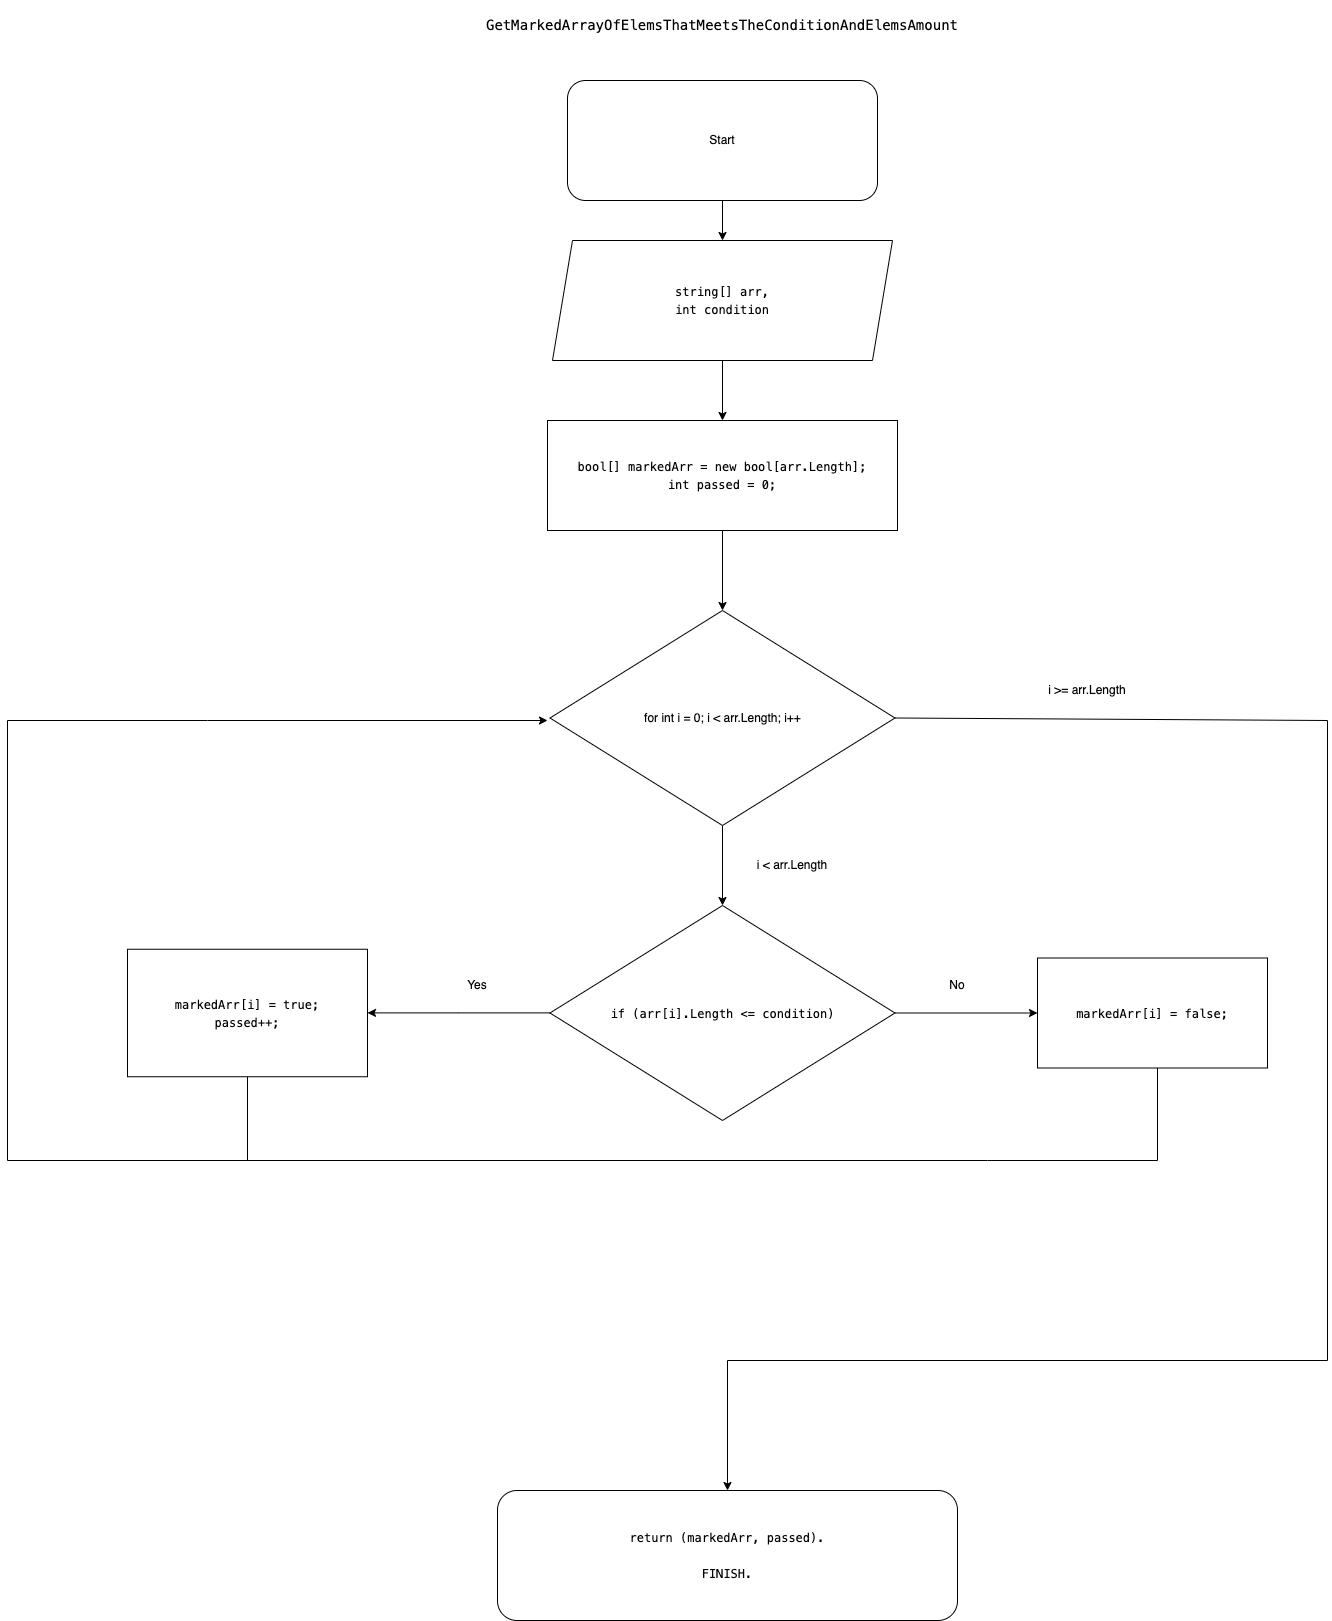

The diagram above was exported from draw.io. Its source (the exported page's mxGraphModel, read from the mxfile embedded in the PNG):
<mxGraphModel dx="4003" dy="1608" grid="1" gridSize="10" guides="1" tooltips="1" connect="1" arrows="1" fold="1" page="1" pageScale="1" pageWidth="827" pageHeight="1169" math="0" shadow="0">
  <root>
    <mxCell id="0" />
    <mxCell id="1" parent="0" />
    <mxCell id="P6p-HwbybQeUOL0dm8Ds-34" value="&lt;h1&gt;&lt;div style=&quot;font-family: Menlo, Monaco, &amp;quot;Courier New&amp;quot;, monospace; font-weight: normal; font-size: 12px; line-height: 18px;&quot;&gt;&lt;div style=&quot;line-height: 18px; font-size: 14px;&quot;&gt;&lt;span style=&quot;background-color: rgb(255, 255, 255);&quot;&gt;GetMarkedArrayOfElemsThatMeetsTheConditionAndElemsAmount&lt;/span&gt;&lt;/div&gt;&lt;/div&gt;&lt;/h1&gt;" style="text;html=1;strokeColor=none;fillColor=none;spacing=5;spacingTop=-20;whiteSpace=wrap;overflow=hidden;rounded=0;align=center;" vertex="1" parent="1">
      <mxGeometry x="150" y="10" width="490" height="30" as="geometry" />
    </mxCell>
    <mxCell id="P6p-HwbybQeUOL0dm8Ds-38" value="" style="edgeStyle=orthogonalEdgeStyle;rounded=0;orthogonalLoop=1;jettySize=auto;html=1;" edge="1" parent="1" source="P6p-HwbybQeUOL0dm8Ds-36" target="P6p-HwbybQeUOL0dm8Ds-37">
      <mxGeometry relative="1" as="geometry" />
    </mxCell>
    <mxCell id="P6p-HwbybQeUOL0dm8Ds-36" value="Start" style="rounded=1;whiteSpace=wrap;html=1;" vertex="1" parent="1">
      <mxGeometry x="240" y="80" width="310" height="120" as="geometry" />
    </mxCell>
    <mxCell id="P6p-HwbybQeUOL0dm8Ds-40" value="" style="edgeStyle=orthogonalEdgeStyle;rounded=0;orthogonalLoop=1;jettySize=auto;html=1;" edge="1" parent="1" source="P6p-HwbybQeUOL0dm8Ds-37" target="P6p-HwbybQeUOL0dm8Ds-39">
      <mxGeometry relative="1" as="geometry" />
    </mxCell>
    <mxCell id="P6p-HwbybQeUOL0dm8Ds-37" value="&lt;div style=&quot;font-family: Menlo, Monaco, &amp;quot;Courier New&amp;quot;, monospace; font-weight: normal; font-size: 12px; line-height: 18px;&quot;&gt;string[] arr,&lt;/div&gt;&lt;div style=&quot;font-family: Menlo, Monaco, &amp;quot;Courier New&amp;quot;, monospace; font-weight: normal; font-size: 12px; line-height: 18px;&quot;&gt;int condition&lt;/div&gt;" style="shape=parallelogram;perimeter=parallelogramPerimeter;whiteSpace=wrap;html=1;fixedSize=1;labelBackgroundColor=default;fontColor=#000000;" vertex="1" parent="1">
      <mxGeometry x="225" y="240" width="340" height="120" as="geometry" />
    </mxCell>
    <mxCell id="P6p-HwbybQeUOL0dm8Ds-42" value="" style="edgeStyle=orthogonalEdgeStyle;rounded=0;orthogonalLoop=1;jettySize=auto;html=1;" edge="1" parent="1" source="P6p-HwbybQeUOL0dm8Ds-39" target="P6p-HwbybQeUOL0dm8Ds-41">
      <mxGeometry relative="1" as="geometry" />
    </mxCell>
    <mxCell id="P6p-HwbybQeUOL0dm8Ds-39" value="&lt;div style=&quot;font-family: Menlo, Monaco, &amp;quot;Courier New&amp;quot;, monospace; line-height: 18px;&quot;&gt;&lt;div style=&quot;&quot;&gt;&lt;span style=&quot;background-color: rgb(255, 255, 255);&quot;&gt;bool[]&amp;nbsp;markedArr = new bool[arr.Length];&lt;/span&gt;&lt;/div&gt;&lt;div style=&quot;&quot;&gt;&lt;span style=&quot;background-color: rgb(255, 255, 255);&quot;&gt;int&amp;nbsp;passed = 0;&lt;/span&gt;&lt;/div&gt;&lt;/div&gt;" style="whiteSpace=wrap;html=1;fontColor=#000000;labelBackgroundColor=default;" vertex="1" parent="1">
      <mxGeometry x="220" y="420" width="350" height="110" as="geometry" />
    </mxCell>
    <mxCell id="P6p-HwbybQeUOL0dm8Ds-44" value="" style="edgeStyle=orthogonalEdgeStyle;rounded=0;orthogonalLoop=1;jettySize=auto;html=1;" edge="1" parent="1" source="P6p-HwbybQeUOL0dm8Ds-41" target="P6p-HwbybQeUOL0dm8Ds-43">
      <mxGeometry relative="1" as="geometry" />
    </mxCell>
    <mxCell id="P6p-HwbybQeUOL0dm8Ds-41" value="for int i = 0; i &amp;lt; arr.Length; i++" style="rhombus;whiteSpace=wrap;html=1;fontColor=#000000;labelBackgroundColor=default;" vertex="1" parent="1">
      <mxGeometry x="222.5" y="610" width="345" height="215" as="geometry" />
    </mxCell>
    <mxCell id="P6p-HwbybQeUOL0dm8Ds-47" value="" style="edgeStyle=orthogonalEdgeStyle;rounded=0;orthogonalLoop=1;jettySize=auto;html=1;" edge="1" parent="1" source="P6p-HwbybQeUOL0dm8Ds-43" target="P6p-HwbybQeUOL0dm8Ds-46">
      <mxGeometry relative="1" as="geometry" />
    </mxCell>
    <mxCell id="P6p-HwbybQeUOL0dm8Ds-49" value="" style="edgeStyle=orthogonalEdgeStyle;rounded=0;orthogonalLoop=1;jettySize=auto;html=1;" edge="1" parent="1" source="P6p-HwbybQeUOL0dm8Ds-43" target="P6p-HwbybQeUOL0dm8Ds-48">
      <mxGeometry relative="1" as="geometry" />
    </mxCell>
    <mxCell id="P6p-HwbybQeUOL0dm8Ds-43" value="&lt;div style=&quot;font-family: Menlo, Monaco, &amp;quot;Courier New&amp;quot;, monospace; line-height: 18px;&quot;&gt;&lt;font style=&quot;background-color: rgb(255, 255, 255);&quot;&gt;if (arr[i].Length &amp;lt;= condition)&lt;/font&gt;&lt;/div&gt;" style="rhombus;whiteSpace=wrap;html=1;fontColor=#000000;labelBackgroundColor=default;" vertex="1" parent="1">
      <mxGeometry x="222.5" y="905" width="345" height="215" as="geometry" />
    </mxCell>
    <mxCell id="P6p-HwbybQeUOL0dm8Ds-45" value="i &amp;lt; arr.Length" style="text;html=1;strokeColor=none;fillColor=none;align=center;verticalAlign=middle;whiteSpace=wrap;rounded=0;" vertex="1" parent="1">
      <mxGeometry x="420" y="850" width="90" height="30" as="geometry" />
    </mxCell>
    <mxCell id="P6p-HwbybQeUOL0dm8Ds-46" value="&lt;div style=&quot;font-family: Menlo, Monaco, &amp;quot;Courier New&amp;quot;, monospace; line-height: 18px;&quot;&gt;&lt;div style=&quot;&quot;&gt;&lt;span style=&quot;background-color: rgb(255, 255, 255);&quot;&gt;markedArr[i] = true;&lt;/span&gt;&lt;/div&gt;&lt;div style=&quot;&quot;&gt;                &lt;span style=&quot;background-color: rgb(255, 255, 255);&quot;&gt;passed++;&lt;/span&gt;&lt;/div&gt;&lt;/div&gt;" style="whiteSpace=wrap;html=1;fontColor=#000000;labelBackgroundColor=default;" vertex="1" parent="1">
      <mxGeometry x="-200" y="948.75" width="240" height="127.5" as="geometry" />
    </mxCell>
    <mxCell id="P6p-HwbybQeUOL0dm8Ds-48" value="&lt;div style=&quot;font-family: Menlo, Monaco, &amp;quot;Courier New&amp;quot;, monospace; line-height: 18px;&quot;&gt;&lt;span style=&quot;background-color: rgb(255, 255, 255);&quot;&gt;markedArr[i] = false;&lt;/span&gt;&lt;/div&gt;" style="whiteSpace=wrap;html=1;fontColor=#000000;labelBackgroundColor=default;" vertex="1" parent="1">
      <mxGeometry x="710" y="957.5" width="230" height="110" as="geometry" />
    </mxCell>
    <mxCell id="P6p-HwbybQeUOL0dm8Ds-50" value="Yes" style="text;html=1;strokeColor=none;fillColor=none;align=center;verticalAlign=middle;whiteSpace=wrap;rounded=0;" vertex="1" parent="1">
      <mxGeometry x="120" y="970" width="60" height="30" as="geometry" />
    </mxCell>
    <mxCell id="P6p-HwbybQeUOL0dm8Ds-51" value="No" style="text;html=1;strokeColor=none;fillColor=none;align=center;verticalAlign=middle;whiteSpace=wrap;rounded=0;" vertex="1" parent="1">
      <mxGeometry x="600" y="970" width="60" height="30" as="geometry" />
    </mxCell>
    <mxCell id="P6p-HwbybQeUOL0dm8Ds-52" value="" style="endArrow=none;html=1;rounded=0;" edge="1" parent="1">
      <mxGeometry width="50" height="50" relative="1" as="geometry">
        <mxPoint x="830" y="1160" as="sourcePoint" />
        <mxPoint x="830" y="1067.5" as="targetPoint" />
      </mxGeometry>
    </mxCell>
    <mxCell id="P6p-HwbybQeUOL0dm8Ds-53" value="" style="endArrow=none;html=1;rounded=0;" edge="1" parent="1">
      <mxGeometry width="50" height="50" relative="1" as="geometry">
        <mxPoint x="-320" y="1160" as="sourcePoint" />
        <mxPoint x="830" y="1160" as="targetPoint" />
        <Array as="points">
          <mxPoint x="660" y="1160" />
        </Array>
      </mxGeometry>
    </mxCell>
    <mxCell id="P6p-HwbybQeUOL0dm8Ds-54" value="" style="endArrow=none;html=1;rounded=0;entryX=0.5;entryY=1;entryDx=0;entryDy=0;" edge="1" parent="1" target="P6p-HwbybQeUOL0dm8Ds-46">
      <mxGeometry width="50" height="50" relative="1" as="geometry">
        <mxPoint x="-80" y="1160" as="sourcePoint" />
        <mxPoint x="360" y="1020" as="targetPoint" />
        <Array as="points" />
      </mxGeometry>
    </mxCell>
    <mxCell id="P6p-HwbybQeUOL0dm8Ds-56" value="" style="endArrow=none;html=1;rounded=0;" edge="1" parent="1">
      <mxGeometry width="50" height="50" relative="1" as="geometry">
        <mxPoint x="-320" y="1160" as="sourcePoint" />
        <mxPoint x="-320" y="720" as="targetPoint" />
      </mxGeometry>
    </mxCell>
    <mxCell id="P6p-HwbybQeUOL0dm8Ds-57" value="" style="endArrow=classic;html=1;rounded=0;" edge="1" parent="1">
      <mxGeometry width="50" height="50" relative="1" as="geometry">
        <mxPoint x="-320" y="720" as="sourcePoint" />
        <mxPoint x="220" y="720" as="targetPoint" />
        <Array as="points">
          <mxPoint x="-120" y="720" />
        </Array>
      </mxGeometry>
    </mxCell>
    <mxCell id="P6p-HwbybQeUOL0dm8Ds-59" value="" style="endArrow=none;html=1;rounded=0;exitX=1;exitY=0.5;exitDx=0;exitDy=0;" edge="1" parent="1" source="P6p-HwbybQeUOL0dm8Ds-41">
      <mxGeometry width="50" height="50" relative="1" as="geometry">
        <mxPoint x="420" y="980" as="sourcePoint" />
        <mxPoint x="1000" y="720" as="targetPoint" />
      </mxGeometry>
    </mxCell>
    <mxCell id="P6p-HwbybQeUOL0dm8Ds-60" value="i &amp;gt;= arr.Length" style="text;html=1;strokeColor=none;fillColor=none;align=center;verticalAlign=middle;whiteSpace=wrap;rounded=0;" vertex="1" parent="1">
      <mxGeometry x="710" y="680" width="100" height="20" as="geometry" />
    </mxCell>
    <mxCell id="P6p-HwbybQeUOL0dm8Ds-62" value="" style="endArrow=none;html=1;rounded=0;" edge="1" parent="1">
      <mxGeometry width="50" height="50" relative="1" as="geometry">
        <mxPoint x="1000" y="1360" as="sourcePoint" />
        <mxPoint x="1000" y="720" as="targetPoint" />
      </mxGeometry>
    </mxCell>
    <mxCell id="P6p-HwbybQeUOL0dm8Ds-63" value="" style="endArrow=none;html=1;rounded=0;" edge="1" parent="1">
      <mxGeometry width="50" height="50" relative="1" as="geometry">
        <mxPoint x="400" y="1360" as="sourcePoint" />
        <mxPoint x="1000" y="1360" as="targetPoint" />
      </mxGeometry>
    </mxCell>
    <mxCell id="P6p-HwbybQeUOL0dm8Ds-64" value="" style="endArrow=classic;html=1;rounded=0;" edge="1" parent="1">
      <mxGeometry width="50" height="50" relative="1" as="geometry">
        <mxPoint x="400" y="1360" as="sourcePoint" />
        <mxPoint x="400" y="1490" as="targetPoint" />
      </mxGeometry>
    </mxCell>
    <mxCell id="P6p-HwbybQeUOL0dm8Ds-65" value="&lt;div style=&quot;font-family: Menlo, Monaco, &amp;quot;Courier New&amp;quot;, monospace; line-height: 18px;&quot;&gt;&lt;span style=&quot;background-color: rgb(255, 255, 255);&quot;&gt;return (markedArr, passed).&lt;br&gt;&lt;br&gt;FINISH.&lt;/span&gt;&lt;/div&gt;" style="rounded=1;whiteSpace=wrap;html=1;" vertex="1" parent="1">
      <mxGeometry x="170" y="1490" width="460" height="130" as="geometry" />
    </mxCell>
  </root>
</mxGraphModel>